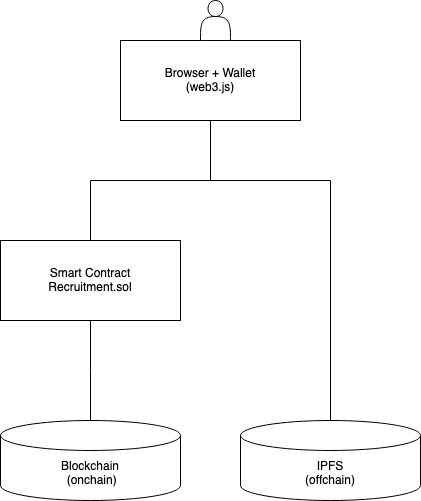

The diagram above was exported from draw.io. Its source (the exported page's mxGraphModel, read from the mxfile embedded in the PNG):
<mxGraphModel dx="1242" dy="733" grid="1" gridSize="10" guides="1" tooltips="1" connect="1" arrows="1" fold="1" page="1" pageScale="1" pageWidth="827" pageHeight="1169" math="0" shadow="0">
  <root>
    <mxCell id="WIyWlLk6GJQsqaUBKTNV-0" />
    <mxCell id="WIyWlLk6GJQsqaUBKTNV-1" parent="WIyWlLk6GJQsqaUBKTNV-0" />
    <mxCell id="AnC9erpGRCPz2Tjbd3Ui-0" value="&lt;div&gt;IPFS&lt;/div&gt;&lt;div&gt;(offchain)&lt;br&gt;&lt;/div&gt;" style="shape=cylinder3;whiteSpace=wrap;html=1;boundedLbl=1;backgroundOutline=1;size=15;" parent="WIyWlLk6GJQsqaUBKTNV-1" vertex="1">
      <mxGeometry x="250" y="620" width="180" height="80" as="geometry" />
    </mxCell>
    <mxCell id="AnC9erpGRCPz2Tjbd3Ui-2" value="&lt;div&gt;Blockchain&lt;br&gt;&lt;/div&gt;&amp;nbsp;(onchain)" style="shape=cylinder3;whiteSpace=wrap;html=1;boundedLbl=1;backgroundOutline=1;size=15;" parent="WIyWlLk6GJQsqaUBKTNV-1" vertex="1">
      <mxGeometry x="10" y="620" width="180" height="80" as="geometry" />
    </mxCell>
    <mxCell id="AnC9erpGRCPz2Tjbd3Ui-4" value="&lt;div&gt;Smart Contract&lt;/div&gt;&lt;div&gt;Recruitment.sol&lt;/div&gt;" style="rounded=0;whiteSpace=wrap;html=1;" parent="WIyWlLk6GJQsqaUBKTNV-1" vertex="1">
      <mxGeometry x="10" y="440" width="180" height="80" as="geometry" />
    </mxCell>
    <mxCell id="AnC9erpGRCPz2Tjbd3Ui-15" value="" style="endArrow=none;html=1;rounded=0;sketch=0;entryX=0.5;entryY=0;entryDx=0;entryDy=0;exitX=0.5;exitY=1;exitDx=0;exitDy=0;entryPerimeter=0;" parent="WIyWlLk6GJQsqaUBKTNV-1" source="AnC9erpGRCPz2Tjbd3Ui-17" target="AnC9erpGRCPz2Tjbd3Ui-0" edge="1">
      <mxGeometry width="50" height="50" relative="1" as="geometry">
        <mxPoint x="470" y="780" as="sourcePoint" />
        <mxPoint x="324" y="520" as="targetPoint" />
        <Array as="points">
          <mxPoint x="220" y="380" />
          <mxPoint x="340" y="380" />
        </Array>
      </mxGeometry>
    </mxCell>
    <mxCell id="AnC9erpGRCPz2Tjbd3Ui-16" value="" style="endArrow=none;html=1;rounded=0;sketch=0;entryX=0.5;entryY=1;entryDx=0;entryDy=0;exitX=0.5;exitY=0;exitDx=0;exitDy=0;exitPerimeter=0;" parent="WIyWlLk6GJQsqaUBKTNV-1" target="AnC9erpGRCPz2Tjbd3Ui-4" edge="1" source="AnC9erpGRCPz2Tjbd3Ui-2">
      <mxGeometry width="50" height="50" relative="1" as="geometry">
        <mxPoint x="180" y="630" as="sourcePoint" />
        <mxPoint x="334" y="530" as="targetPoint" />
        <Array as="points">
          <mxPoint x="100" y="570" />
        </Array>
      </mxGeometry>
    </mxCell>
    <mxCell id="AnC9erpGRCPz2Tjbd3Ui-17" value="&lt;div&gt;Browser + Wallet&lt;/div&gt;&lt;div&gt;(web3.js)&lt;br&gt;&lt;/div&gt;" style="rounded=0;whiteSpace=wrap;html=1;" parent="WIyWlLk6GJQsqaUBKTNV-1" vertex="1">
      <mxGeometry x="130" y="240" width="180" height="80" as="geometry" />
    </mxCell>
    <mxCell id="AnC9erpGRCPz2Tjbd3Ui-18" value="" style="shape=actor;whiteSpace=wrap;html=1;" parent="WIyWlLk6GJQsqaUBKTNV-1" vertex="1">
      <mxGeometry x="210" y="200" width="30" height="40" as="geometry" />
    </mxCell>
    <mxCell id="z-f2i2Txtpy0EJkoXNRT-0" value="" style="endArrow=none;html=1;rounded=0;sketch=0;entryX=0.5;entryY=0;entryDx=0;entryDy=0;exitX=0.5;exitY=1;exitDx=0;exitDy=0;" edge="1" parent="WIyWlLk6GJQsqaUBKTNV-1" source="AnC9erpGRCPz2Tjbd3Ui-17" target="AnC9erpGRCPz2Tjbd3Ui-4">
      <mxGeometry width="50" height="50" relative="1" as="geometry">
        <mxPoint x="230" y="330" as="sourcePoint" />
        <mxPoint x="650" y="640" as="targetPoint" />
        <Array as="points">
          <mxPoint x="220" y="380" />
          <mxPoint x="100" y="380" />
        </Array>
      </mxGeometry>
    </mxCell>
  </root>
</mxGraphModel>